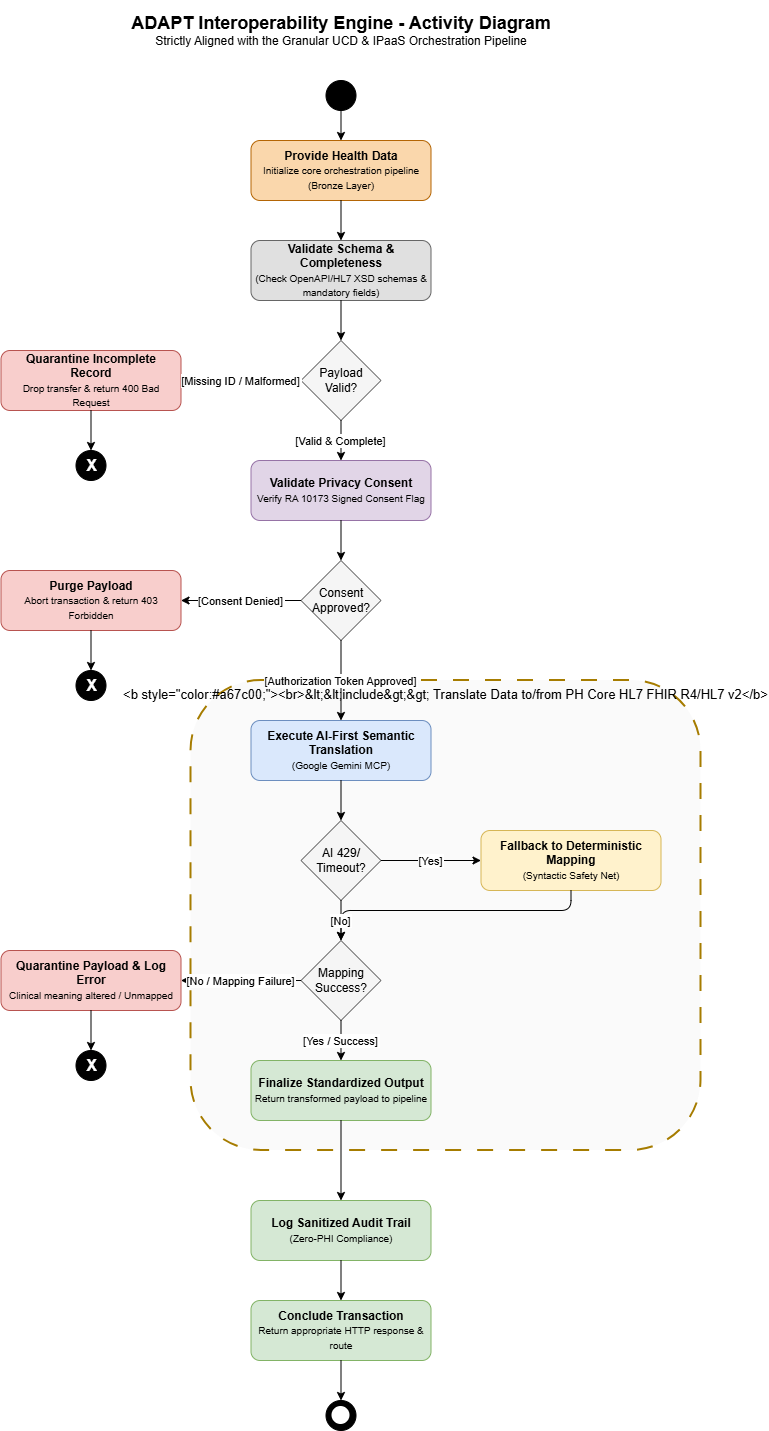

The diagram above was exported from draw.io. Its source (the exported page's mxGraphModel, read from the mxfile embedded in the PNG):
<mxGraphModel dx="1184" dy="1564" grid="1" gridSize="10" guides="1" tooltips="1" connect="1" arrows="1" fold="1" page="1" pageScale="1" pageWidth="1100" pageHeight="1600" math="0" shadow="0">
  <root>
    <mxCell id="0" />
    <mxCell id="1" parent="0" />
    <mxCell id="title" parent="1" style="text;html=1;align=center;verticalAlign=middle;whiteSpace=wrap;rounded=0;" value="&lt;b style=&quot;font-size: 18px;&quot;&gt;ADAPT Interoperability Engine - Activity Diagram&lt;/b&gt;&lt;br&gt;&lt;font style=&quot;font-size: 12px;&quot;&gt;Strictly Aligned with the Granular UCD &amp;amp; IPaaS Orchestration Pipeline&lt;/font&gt;" vertex="1">
      <mxGeometry height="60" width="500" x="310" y="30" as="geometry" />
    </mxCell>
    <mxCell id="node-start" parent="1" style="ellipse;whiteSpace=wrap;html=1;fillColor=#000000;strokeColor=#000000;" value="" vertex="1">
      <mxGeometry height="30" width="30" x="545" y="110" as="geometry" />
    </mxCell>
    <mxCell id="act-bronze" parent="1" style="rounded=1;whiteSpace=wrap;html=1;fillColor=#fad7ac;strokeColor=#b46504;spacing=4;" value="&lt;b&gt;Provide Health Data&lt;/b&gt;&lt;br&gt;&lt;font style=&quot;font-size:10px;&quot;&gt;Initialize core orchestration pipeline&lt;br&gt;(Bronze Layer)&lt;/font&gt;" vertex="1">
      <mxGeometry height="60" width="180" x="470" y="170" as="geometry" />
    </mxCell>
    <mxCell id="act-schema" parent="1" style="rounded=1;whiteSpace=wrap;html=1;fillColor=#e0e0e0;strokeColor=#666666;spacing=4;" value="&lt;b&gt;Validate Schema &amp;amp; Completeness&lt;/b&gt;&lt;br&gt;&lt;font style=&quot;font-size:10px;&quot;&gt;(Check OpenAPI/HL7 XSD schemas &amp;amp; mandatory fields)&lt;/font&gt;" vertex="1">
      <mxGeometry height="60" width="180" x="470" y="270" as="geometry" />
    </mxCell>
    <mxCell id="dec-schema" parent="1" style="rhombus;whiteSpace=wrap;html=1;fillColor=#f5f5f5;strokeColor=#666666;" value="Payload&lt;br&gt;Valid?" vertex="1">
      <mxGeometry height="80" width="80" x="520" y="370" as="geometry" />
    </mxCell>
    <mxCell id="act-quar-schema" parent="1" style="rounded=1;whiteSpace=wrap;html=1;fillColor=#f8cecc;strokeColor=#b85450;spacing=4;" value="&lt;b&gt;Quarantine Incomplete Record&lt;/b&gt;&lt;br&gt;&lt;font style=&quot;font-size:10px;&quot;&gt;Drop transfer &amp;amp; return 400 Bad Request&lt;/font&gt;" vertex="1">
      <mxGeometry height="60" width="180" x="220" y="380" as="geometry" />
    </mxCell>
    <mxCell id="end-err-1" parent="1" style="ellipse;shape=doubleEllipse;whiteSpace=wrap;html=1;fillColor=#000000;strokeColor=#000000;" value="" vertex="1">
      <mxGeometry height="30" width="30" x="295" y="480" as="geometry" />
    </mxCell>
    <mxCell id="end-err-1-x" parent="end-err-1" style="text;html=1;align=center;verticalAlign=middle;fontColor=#ffffff;fontSize=16;fontStyle=1" value="X" vertex="1">
      <mxGeometry height="30" width="30" as="geometry" />
    </mxCell>
    <mxCell id="act-consent" parent="1" style="rounded=1;whiteSpace=wrap;html=1;fillColor=#e1d5e7;strokeColor=#9673a6;spacing=4;" value="&lt;b&gt;Validate Privacy Consent&lt;/b&gt;&lt;br&gt;&lt;font style=&quot;font-size:10px;&quot;&gt;Verify RA 10173 Signed Consent Flag&lt;/font&gt;" vertex="1">
      <mxGeometry height="60" width="180" x="470" y="490" as="geometry" />
    </mxCell>
    <mxCell id="dec-consent" parent="1" style="rhombus;whiteSpace=wrap;html=1;fillColor=#f5f5f5;strokeColor=#666666;" value="Consent&lt;br&gt;Approved?" vertex="1">
      <mxGeometry height="80" width="80" x="520" y="590" as="geometry" />
    </mxCell>
    <mxCell id="act-purge" parent="1" style="rounded=1;whiteSpace=wrap;html=1;fillColor=#f8cecc;strokeColor=#b85450;spacing=4;" value="&lt;b&gt;Purge Payload&lt;/b&gt;&lt;br&gt;&lt;font style=&quot;font-size:10px;&quot;&gt;Abort transaction &amp;amp; return 403 Forbidden&lt;/font&gt;" vertex="1">
      <mxGeometry height="60" width="180" x="220" y="600" as="geometry" />
    </mxCell>
    <mxCell id="end-err-2" parent="1" style="ellipse;shape=doubleEllipse;whiteSpace=wrap;html=1;fillColor=#000000;strokeColor=#000000;" value="" vertex="1">
      <mxGeometry height="30" width="30" x="295" y="700" as="geometry" />
    </mxCell>
    <mxCell id="end-err-2-x" parent="end-err-2" style="text;html=1;align=center;verticalAlign=middle;fontColor=#ffffff;fontSize=16;fontStyle=1" value="X" vertex="1">
      <mxGeometry height="30" width="30" as="geometry" />
    </mxCell>
    <mxCell id="grp-translate" parent="1" style="shape=rect;rounded=1;dashed=1;dashPattern=8 8;fillColor=#fafafa;strokeColor=#a67c00;strokeWidth=2;verticalAlign=top;align=center;fontSize=13;" value="&lt;b style=&quot;color:#a67c00;&quot;&gt;&lt;br&gt;&amp;lt;&amp;lt;include&amp;gt;&amp;gt; Translate Data to/from PH Core HL7 FHIR R4/HL7 v2&lt;/b&gt;" vertex="1">
      <mxGeometry height="470" width="510" x="410" y="710" as="geometry" />
    </mxCell>
    <mxCell id="act-ai" parent="1" style="rounded=1;whiteSpace=wrap;html=1;fillColor=#dae8fc;strokeColor=#6c8ebf;spacing=4;" value="&lt;b&gt;Execute AI-First Semantic Translation&lt;/b&gt;&lt;br&gt;&lt;font style=&quot;font-size:10px;&quot;&gt;(Google Gemini MCP)&lt;/font&gt;" vertex="1">
      <mxGeometry height="60" width="180" x="470" y="750" as="geometry" />
    </mxCell>
    <mxCell id="dec-ai" parent="1" style="rhombus;whiteSpace=wrap;html=1;fillColor=#f5f5f5;strokeColor=#666666;" value="AI 429/&lt;br&gt;Timeout?" vertex="1">
      <mxGeometry height="80" width="80" x="520" y="850" as="geometry" />
    </mxCell>
    <mxCell id="act-fallback" parent="1" style="rounded=1;whiteSpace=wrap;html=1;fillColor=#fff2cc;strokeColor=#d6b656;spacing=4;" value="&lt;b&gt;Fallback to Deterministic Mapping&lt;/b&gt;&lt;br&gt;&lt;font style=&quot;font-size:10px;&quot;&gt;(Syntactic Safety Net)&lt;/font&gt;" vertex="1">
      <mxGeometry height="60" width="180" x="700" y="860" as="geometry" />
    </mxCell>
    <mxCell id="dec-map" parent="1" style="rhombus;whiteSpace=wrap;html=1;fillColor=#f5f5f5;strokeColor=#666666;" value="Mapping&lt;br&gt;Success?" vertex="1">
      <mxGeometry height="80" width="80" x="520" y="970" as="geometry" />
    </mxCell>
    <mxCell id="act-quar-map" parent="1" style="rounded=1;whiteSpace=wrap;html=1;fillColor=#f8cecc;strokeColor=#b85450;spacing=4;" value="&lt;b&gt;Quarantine Payload &amp;amp; Log Error&lt;/b&gt;&lt;br&gt;&lt;font style=&quot;font-size:10px;&quot;&gt;Clinical meaning altered / Unmapped&lt;/font&gt;" vertex="1">
      <mxGeometry height="60" width="180" x="220" y="980" as="geometry" />
    </mxCell>
    <mxCell id="end-err-3" parent="1" style="ellipse;shape=doubleEllipse;whiteSpace=wrap;html=1;fillColor=#000000;strokeColor=#000000;" value="" vertex="1">
      <mxGeometry height="30" width="30" x="295" y="1080" as="geometry" />
    </mxCell>
    <mxCell id="end-err-3-x" parent="end-err-3" style="text;html=1;align=center;verticalAlign=middle;fontColor=#ffffff;fontSize=16;fontStyle=1" value="X" vertex="1">
      <mxGeometry height="30" width="30" as="geometry" />
    </mxCell>
    <mxCell id="act-finalize" parent="1" style="rounded=1;whiteSpace=wrap;html=1;fillColor=#d5e8d4;strokeColor=#82b366;spacing=4;" value="&lt;b&gt;Finalize Standardized Output&lt;/b&gt;&lt;br&gt;&lt;font style=&quot;font-size:10px;&quot;&gt;Return transformed payload to pipeline&lt;/font&gt;" vertex="1">
      <mxGeometry height="60" width="180" x="470" y="1090" as="geometry" />
    </mxCell>
    <mxCell id="act-audit" parent="1" style="rounded=1;whiteSpace=wrap;html=1;fillColor=#d5e8d4;strokeColor=#82b366;spacing=4;" value="&lt;b&gt;Log Sanitized Audit Trail&lt;/b&gt;&lt;br&gt;&lt;font style=&quot;font-size:10px;&quot;&gt;(Zero-PHI Compliance)&lt;/font&gt;" vertex="1">
      <mxGeometry height="60" width="180" x="470" y="1230" as="geometry" />
    </mxCell>
    <mxCell id="act-conclude" parent="1" style="rounded=1;whiteSpace=wrap;html=1;fillColor=#d5e8d4;strokeColor=#82b366;spacing=4;" value="&lt;b&gt;Conclude Transaction&lt;/b&gt;&lt;br&gt;&lt;font style=&quot;font-size:10px;&quot;&gt;Return appropriate HTTP response &amp;amp; route&lt;/font&gt;" vertex="1">
      <mxGeometry height="60" width="180" x="470" y="1330" as="geometry" />
    </mxCell>
    <mxCell id="node-end" parent="1" style="ellipse;shape=doubleEllipse;whiteSpace=wrap;html=1;fillColor=#000000;strokeColor=#000000;" value="" vertex="1">
      <mxGeometry height="30" width="30" x="545" y="1430" as="geometry" />
    </mxCell>
    <mxCell id="node-end-dot" parent="node-end" style="ellipse;whiteSpace=wrap;html=1;fillColor=#ffffff;strokeColor=none;" value="" vertex="1">
      <mxGeometry height="18" width="18" x="6" y="6" as="geometry" />
    </mxCell>
    <mxCell id="e1" edge="1" parent="1" source="node-start" target="act-bronze">
      <mxGeometry relative="1" as="geometry" />
    </mxCell>
    <mxCell id="e2" edge="1" parent="1" source="act-bronze" target="act-schema">
      <mxGeometry relative="1" as="geometry" />
    </mxCell>
    <mxCell id="e3" edge="1" parent="1" source="act-schema" target="dec-schema">
      <mxGeometry relative="1" as="geometry" />
    </mxCell>
    <mxCell id="e4" edge="1" parent="1" source="dec-schema" target="act-quar-schema" value="[Missing ID / Malformed]">
      <mxGeometry relative="1" as="geometry" />
    </mxCell>
    <mxCell id="e5" edge="1" parent="1" source="act-quar-schema" target="end-err-1">
      <mxGeometry relative="1" as="geometry" />
    </mxCell>
    <mxCell id="e6" edge="1" parent="1" source="dec-schema" target="act-consent" value="[Valid &amp; Complete]">
      <mxGeometry relative="1" as="geometry" />
    </mxCell>
    <mxCell id="e7" edge="1" parent="1" source="act-consent" target="dec-consent">
      <mxGeometry relative="1" as="geometry" />
    </mxCell>
    <mxCell id="e8" edge="1" parent="1" source="dec-consent" target="act-purge" value="[Consent Denied]">
      <mxGeometry relative="1" as="geometry" />
    </mxCell>
    <mxCell id="e9" edge="1" parent="1" source="act-purge" target="end-err-2">
      <mxGeometry relative="1" as="geometry" />
    </mxCell>
    <mxCell id="e10" edge="1" parent="1" source="dec-consent" target="act-ai" value="[Authorization Token Approved]">
      <mxGeometry relative="1" as="geometry" />
    </mxCell>
    <mxCell id="e11" edge="1" parent="1" source="act-ai" target="dec-ai">
      <mxGeometry relative="1" as="geometry" />
    </mxCell>
    <mxCell id="e12" edge="1" parent="1" source="dec-ai" target="act-fallback" value="[Yes]">
      <mxGeometry relative="1" as="geometry" />
    </mxCell>
    <mxCell id="e13" edge="1" parent="1" source="act-fallback" style="edgeStyle=orthogonalEdgeStyle;rounded=1;" target="dec-map">
      <mxGeometry relative="1" as="geometry">
        <Array as="points">
          <mxPoint x="790" y="940" />
          <mxPoint x="560" y="940" />
        </Array>
      </mxGeometry>
    </mxCell>
    <mxCell id="e14" edge="1" parent="1" source="dec-ai" target="dec-map" value="[No]">
      <mxGeometry relative="1" as="geometry" />
    </mxCell>
    <mxCell id="e15" edge="1" parent="1" source="dec-map" target="act-quar-map" value="[No / Mapping Failure]">
      <mxGeometry relative="1" as="geometry" />
    </mxCell>
    <mxCell id="e16" edge="1" parent="1" source="act-quar-map" target="end-err-3">
      <mxGeometry relative="1" as="geometry" />
    </mxCell>
    <mxCell id="e17" edge="1" parent="1" source="dec-map" target="act-finalize" value="[Yes / Success]">
      <mxGeometry relative="1" as="geometry" />
    </mxCell>
    <mxCell id="e18" edge="1" parent="1" source="act-finalize" target="act-audit">
      <mxGeometry relative="1" as="geometry" />
    </mxCell>
    <mxCell id="e19" edge="1" parent="1" source="act-audit" target="act-conclude">
      <mxGeometry relative="1" as="geometry" />
    </mxCell>
    <mxCell id="e20" edge="1" parent="1" source="act-conclude" target="node-end">
      <mxGeometry relative="1" as="geometry" />
    </mxCell>
  </root>
</mxGraphModel>